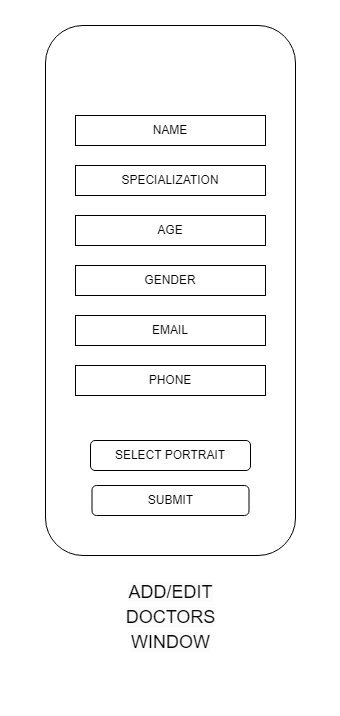

The diagram above was exported from draw.io. Its source (the exported page's mxGraphModel, read from the mxfile embedded in the PNG):
<mxGraphModel dx="1393" dy="766" grid="1" gridSize="10" guides="1" tooltips="1" connect="1" arrows="1" fold="1" page="1" pageScale="1" pageWidth="827" pageHeight="1169" math="0" shadow="0">
  <root>
    <mxCell id="0" />
    <mxCell id="1" parent="0" />
    <mxCell id="2-fd0B-bOjkS9ErArzMs-2" value="" style="rounded=1;whiteSpace=wrap;html=1;" vertex="1" parent="1">
      <mxGeometry x="250" y="140" width="250" height="530" as="geometry" />
    </mxCell>
    <mxCell id="2-fd0B-bOjkS9ErArzMs-3" value="SUBMIT" style="rounded=1;whiteSpace=wrap;html=1;" vertex="1" parent="1">
      <mxGeometry x="296.5" y="600" width="157" height="30" as="geometry" />
    </mxCell>
    <mxCell id="2-fd0B-bOjkS9ErArzMs-4" value="SELECT PORTRAIT" style="rounded=1;whiteSpace=wrap;html=1;" vertex="1" parent="1">
      <mxGeometry x="295" y="555" width="160" height="30" as="geometry" />
    </mxCell>
    <mxCell id="2-fd0B-bOjkS9ErArzMs-12" value="&lt;p style=&quot;line-height: 190%;&quot;&gt;&lt;br&gt;&lt;span style=&quot;color: rgb(0, 0, 0); font-family: Helvetica; font-size: 18px; font-style: normal; font-variant-ligatures: normal; font-variant-caps: normal; font-weight: 400; letter-spacing: normal; orphans: 2; text-align: center; text-indent: 0px; text-transform: none; widows: 2; word-spacing: 0px; -webkit-text-stroke-width: 0px; white-space: normal; background-color: rgb(251, 251, 251); text-decoration-thickness: initial; text-decoration-style: initial; text-decoration-color: initial; display: inline !important; float: none;&quot;&gt;ADD/EDIT DOCTORS WINDOW&lt;/span&gt;&lt;br&gt;&lt;br&gt;&lt;/p&gt;" style="text;html=1;align=center;verticalAlign=middle;resizable=0;points=[];autosize=1;strokeColor=none;fillColor=none;perimeterSpacing=4;" vertex="1" parent="1">
      <mxGeometry x="230" y="678" width="290" height="110" as="geometry" />
    </mxCell>
    <mxCell id="2-fd0B-bOjkS9ErArzMs-13" value="NAME" style="rounded=0;whiteSpace=wrap;html=1;" vertex="1" parent="1">
      <mxGeometry x="280" y="230" width="190" height="30" as="geometry" />
    </mxCell>
    <mxCell id="2-fd0B-bOjkS9ErArzMs-14" value="SPECIALIZATION" style="rounded=0;whiteSpace=wrap;html=1;" vertex="1" parent="1">
      <mxGeometry x="280" y="280" width="190" height="30" as="geometry" />
    </mxCell>
    <mxCell id="2-fd0B-bOjkS9ErArzMs-15" value="AGE" style="rounded=0;whiteSpace=wrap;html=1;" vertex="1" parent="1">
      <mxGeometry x="280" y="330" width="190" height="30" as="geometry" />
    </mxCell>
    <mxCell id="2-fd0B-bOjkS9ErArzMs-16" value="GENDER" style="rounded=0;whiteSpace=wrap;html=1;" vertex="1" parent="1">
      <mxGeometry x="280" y="380" width="190" height="30" as="geometry" />
    </mxCell>
    <mxCell id="2-fd0B-bOjkS9ErArzMs-17" value="EMAIL" style="rounded=0;whiteSpace=wrap;html=1;" vertex="1" parent="1">
      <mxGeometry x="280" y="430" width="190" height="30" as="geometry" />
    </mxCell>
    <mxCell id="2-fd0B-bOjkS9ErArzMs-18" value="PHONE" style="rounded=0;whiteSpace=wrap;html=1;" vertex="1" parent="1">
      <mxGeometry x="280" y="480" width="190" height="30" as="geometry" />
    </mxCell>
  </root>
</mxGraphModel>